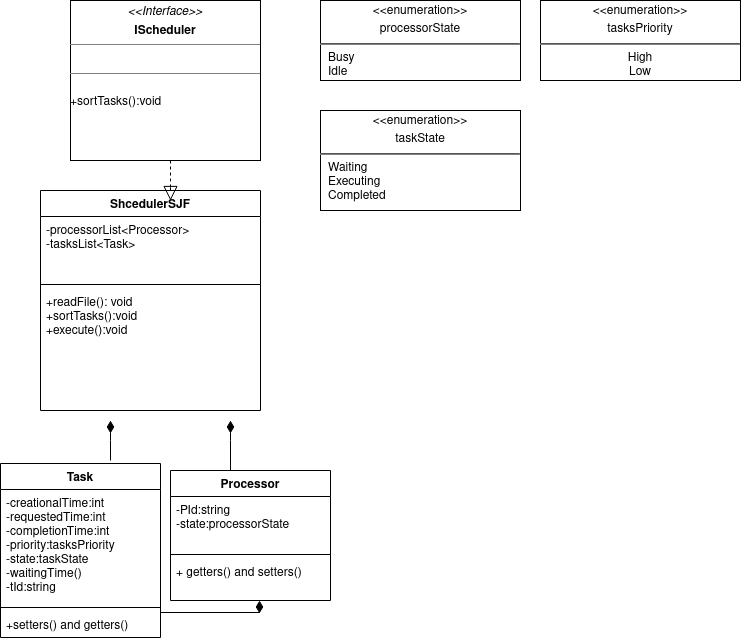

The diagram above was exported from draw.io. Its source (the exported page's mxGraphModel, read from the mxfile embedded in the PNG):
<mxGraphModel dx="1280" dy="632" grid="1" gridSize="10" guides="1" tooltips="1" connect="1" arrows="1" fold="1" page="1" pageScale="1" pageWidth="827" pageHeight="1169" math="0" shadow="0">
  <root>
    <mxCell id="WIyWlLk6GJQsqaUBKTNV-0" />
    <mxCell id="WIyWlLk6GJQsqaUBKTNV-1" parent="WIyWlLk6GJQsqaUBKTNV-0" />
    <mxCell id="GZ4HplDDmVts9qnaKWIo-0" value="Processor" style="swimlane;fontStyle=1;align=center;verticalAlign=top;childLayout=stackLayout;horizontal=1;startSize=26;horizontalStack=0;resizeParent=1;resizeParentMax=0;resizeLast=0;collapsible=1;marginBottom=0;" parent="WIyWlLk6GJQsqaUBKTNV-1" vertex="1">
      <mxGeometry x="240" y="500" width="160" height="130" as="geometry" />
    </mxCell>
    <mxCell id="GZ4HplDDmVts9qnaKWIo-1" value="-PId:string&#10;-state:processorState&#10;&#10;" style="text;strokeColor=none;fillColor=none;align=left;verticalAlign=top;spacingLeft=4;spacingRight=4;overflow=hidden;rotatable=0;points=[[0,0.5],[1,0.5]];portConstraint=eastwest;" parent="GZ4HplDDmVts9qnaKWIo-0" vertex="1">
      <mxGeometry y="26" width="160" height="54" as="geometry" />
    </mxCell>
    <mxCell id="GZ4HplDDmVts9qnaKWIo-2" value="" style="line;strokeWidth=1;fillColor=none;align=left;verticalAlign=middle;spacingTop=-1;spacingLeft=3;spacingRight=3;rotatable=0;labelPosition=right;points=[];portConstraint=eastwest;strokeColor=inherit;" parent="GZ4HplDDmVts9qnaKWIo-0" vertex="1">
      <mxGeometry y="80" width="160" height="8" as="geometry" />
    </mxCell>
    <mxCell id="GZ4HplDDmVts9qnaKWIo-3" value="+ getters() and setters()&#10;&#10;" style="text;strokeColor=none;fillColor=none;align=left;verticalAlign=top;spacingLeft=4;spacingRight=4;overflow=hidden;rotatable=0;points=[[0,0.5],[1,0.5]];portConstraint=eastwest;" parent="GZ4HplDDmVts9qnaKWIo-0" vertex="1">
      <mxGeometry y="88" width="160" height="42" as="geometry" />
    </mxCell>
    <mxCell id="GZ4HplDDmVts9qnaKWIo-8" value="Task" style="swimlane;fontStyle=1;align=center;verticalAlign=top;childLayout=stackLayout;horizontal=1;startSize=26;horizontalStack=0;resizeParent=1;resizeParentMax=0;resizeLast=0;collapsible=1;marginBottom=0;" parent="WIyWlLk6GJQsqaUBKTNV-1" vertex="1">
      <mxGeometry x="70" y="493" width="160" height="174" as="geometry" />
    </mxCell>
    <mxCell id="GZ4HplDDmVts9qnaKWIo-9" value="-creationalTime:int&#10;-requestedTime:int&#10;-completionTime:int&#10;-priority:tasksPriority &#10;-state:taskState&#10;-waitingTime()&#10;-tId:string&#10;&#10;" style="text;strokeColor=none;fillColor=none;align=left;verticalAlign=top;spacingLeft=4;spacingRight=4;overflow=hidden;rotatable=0;points=[[0,0.5],[1,0.5]];portConstraint=eastwest;" parent="GZ4HplDDmVts9qnaKWIo-8" vertex="1">
      <mxGeometry y="26" width="160" height="114" as="geometry" />
    </mxCell>
    <mxCell id="GZ4HplDDmVts9qnaKWIo-10" value="" style="line;strokeWidth=1;fillColor=none;align=left;verticalAlign=middle;spacingTop=-1;spacingLeft=3;spacingRight=3;rotatable=0;labelPosition=right;points=[];portConstraint=eastwest;strokeColor=inherit;" parent="GZ4HplDDmVts9qnaKWIo-8" vertex="1">
      <mxGeometry y="140" width="160" height="8" as="geometry" />
    </mxCell>
    <mxCell id="GZ4HplDDmVts9qnaKWIo-11" value="+setters() and getters()" style="text;strokeColor=none;fillColor=none;align=left;verticalAlign=top;spacingLeft=4;spacingRight=4;overflow=hidden;rotatable=0;points=[[0,0.5],[1,0.5]];portConstraint=eastwest;" parent="GZ4HplDDmVts9qnaKWIo-8" vertex="1">
      <mxGeometry y="148" width="160" height="26" as="geometry" />
    </mxCell>
    <mxCell id="GZ4HplDDmVts9qnaKWIo-12" value="ShcedulerSJF" style="swimlane;fontStyle=1;align=center;verticalAlign=top;childLayout=stackLayout;horizontal=1;startSize=26;horizontalStack=0;resizeParent=1;resizeParentMax=0;resizeLast=0;collapsible=1;marginBottom=0;" parent="WIyWlLk6GJQsqaUBKTNV-1" vertex="1">
      <mxGeometry x="110" y="220" width="220" height="220" as="geometry" />
    </mxCell>
    <mxCell id="GZ4HplDDmVts9qnaKWIo-13" value="-processorList&lt;Processor&gt;&#10;-tasksList&lt;Task&gt;&#10;" style="text;strokeColor=none;fillColor=none;align=left;verticalAlign=top;spacingLeft=4;spacingRight=4;overflow=hidden;rotatable=0;points=[[0,0.5],[1,0.5]];portConstraint=eastwest;" parent="GZ4HplDDmVts9qnaKWIo-12" vertex="1">
      <mxGeometry y="26" width="220" height="64" as="geometry" />
    </mxCell>
    <mxCell id="GZ4HplDDmVts9qnaKWIo-14" value="" style="line;strokeWidth=1;fillColor=none;align=left;verticalAlign=middle;spacingTop=-1;spacingLeft=3;spacingRight=3;rotatable=0;labelPosition=right;points=[];portConstraint=eastwest;strokeColor=inherit;" parent="GZ4HplDDmVts9qnaKWIo-12" vertex="1">
      <mxGeometry y="90" width="220" height="8" as="geometry" />
    </mxCell>
    <mxCell id="GZ4HplDDmVts9qnaKWIo-15" value="+readFile(): void&#10;+sortTasks():void&#10;+execute():void&#10;" style="text;strokeColor=none;fillColor=none;align=left;verticalAlign=top;spacingLeft=4;spacingRight=4;overflow=hidden;rotatable=0;points=[[0,0.5],[1,0.5]];portConstraint=eastwest;" parent="GZ4HplDDmVts9qnaKWIo-12" vertex="1">
      <mxGeometry y="98" width="220" height="122" as="geometry" />
    </mxCell>
    <mxCell id="GZ4HplDDmVts9qnaKWIo-17" value="&lt;p style=&quot;margin:0px;margin-top:4px;text-align:center;&quot;&gt;&lt;i&gt;&amp;lt;&amp;lt;Interface&amp;gt;&amp;gt;&lt;/i&gt;&lt;b&gt;&lt;br&gt;&lt;/b&gt;&lt;/p&gt;&lt;p style=&quot;margin:0px;margin-top:4px;text-align:center;&quot;&gt;&lt;b&gt;IScheduler&lt;/b&gt;&lt;br&gt;&lt;b&gt;&lt;/b&gt;&lt;/p&gt;&lt;hr size=&quot;1&quot;&gt;&lt;p style=&quot;margin:0px;margin-left:4px;&quot;&gt;&lt;br&gt;&lt;/p&gt;&lt;hr size=&quot;1&quot;&gt;&lt;br&gt;&lt;div&gt;+sortTasks():void&lt;/div&gt;" style="verticalAlign=top;align=left;overflow=fill;fontSize=12;fontFamily=Helvetica;html=1;" parent="WIyWlLk6GJQsqaUBKTNV-1" vertex="1">
      <mxGeometry x="140" y="30" width="190" height="160" as="geometry" />
    </mxCell>
    <mxCell id="GZ4HplDDmVts9qnaKWIo-26" value="" style="html=1;endArrow=diamondThin;endFill=1;edgeStyle=elbowEdgeStyle;elbow=vertical;endSize=10;rounded=0;" parent="WIyWlLk6GJQsqaUBKTNV-1" edge="1">
      <mxGeometry width="160" relative="1" as="geometry">
        <mxPoint x="180" y="490" as="sourcePoint" />
        <mxPoint x="180" y="450" as="targetPoint" />
        <Array as="points">
          <mxPoint x="180" y="470" />
        </Array>
      </mxGeometry>
    </mxCell>
    <mxCell id="GZ4HplDDmVts9qnaKWIo-27" value="" style="endArrow=block;dashed=1;endFill=0;endSize=12;html=1;rounded=0;" parent="WIyWlLk6GJQsqaUBKTNV-1" edge="1">
      <mxGeometry width="160" relative="1" as="geometry">
        <mxPoint x="240" y="190" as="sourcePoint" />
        <mxPoint x="240" y="230" as="targetPoint" />
        <Array as="points">
          <mxPoint x="240" y="200" />
          <mxPoint x="240" y="210" />
          <mxPoint x="240" y="220" />
        </Array>
      </mxGeometry>
    </mxCell>
    <mxCell id="GZ4HplDDmVts9qnaKWIo-28" value="&lt;p style=&quot;margin:0px;margin-top:4px;text-align:center;&quot;&gt;&amp;lt;&amp;lt;enumeration&amp;gt;&amp;gt;&lt;br&gt;&lt;/p&gt;&lt;p style=&quot;margin:0px;margin-top:4px;text-align:center;&quot;&gt;processorState&lt;/p&gt;&lt;hr&gt;&lt;p style=&quot;margin:0px;margin-left:8px;text-align:left;&quot;&gt;Busy&lt;/p&gt;&lt;p style=&quot;margin:0px;margin-left:8px;text-align:left;&quot;&gt;Idle&lt;br&gt;&lt;/p&gt;" style="shape=rect;html=1;overflow=fill;whiteSpace=wrap;" parent="WIyWlLk6GJQsqaUBKTNV-1" vertex="1">
      <mxGeometry x="390" y="30" width="200" height="80" as="geometry" />
    </mxCell>
    <mxCell id="GZ4HplDDmVts9qnaKWIo-29" value="&lt;p style=&quot;margin:0px;margin-top:4px;text-align:center;&quot;&gt;&amp;lt;&amp;lt;enumeration&amp;gt;&amp;gt;&lt;br&gt;&lt;/p&gt;&lt;p style=&quot;margin:0px;margin-top:4px;text-align:center;&quot;&gt;tasksPriority&lt;/p&gt;&lt;hr&gt;&lt;div&gt;High&lt;/div&gt;&lt;div&gt;Low&lt;br&gt;&lt;/div&gt;" style="shape=rect;html=1;overflow=fill;whiteSpace=wrap;" parent="WIyWlLk6GJQsqaUBKTNV-1" vertex="1">
      <mxGeometry x="610" y="30" width="200" height="80" as="geometry" />
    </mxCell>
    <mxCell id="GZ4HplDDmVts9qnaKWIo-31" value="&lt;p style=&quot;margin:0px;margin-top:4px;text-align:center;&quot;&gt;&amp;lt;&amp;lt;enumeration&amp;gt;&amp;gt;&lt;br&gt;&lt;/p&gt;&lt;p style=&quot;margin:0px;margin-top:4px;text-align:center;&quot;&gt;taskState&lt;/p&gt;&lt;hr&gt;&lt;p style=&quot;margin:0px;margin-left:8px;text-align:left;&quot;&gt;Waiting&lt;/p&gt;&lt;p style=&quot;margin:0px;margin-left:8px;text-align:left;&quot;&gt;Executing&lt;/p&gt;&lt;p style=&quot;margin:0px;margin-left:8px;text-align:left;&quot;&gt;Completed&lt;br&gt;&lt;/p&gt;&lt;p style=&quot;margin:0px;margin-left:8px;text-align:left;&quot;&gt;&lt;br&gt;&lt;/p&gt;" style="shape=rect;html=1;overflow=fill;whiteSpace=wrap;" parent="WIyWlLk6GJQsqaUBKTNV-1" vertex="1">
      <mxGeometry x="390" y="140" width="200" height="100" as="geometry" />
    </mxCell>
    <mxCell id="GZ4HplDDmVts9qnaKWIo-32" value="" style="html=1;endArrow=diamondThin;endFill=1;edgeStyle=elbowEdgeStyle;elbow=vertical;endSize=10;rounded=0;" parent="WIyWlLk6GJQsqaUBKTNV-1" edge="1">
      <mxGeometry width="160" relative="1" as="geometry">
        <mxPoint x="300" y="500" as="sourcePoint" />
        <mxPoint x="300" y="450" as="targetPoint" />
        <Array as="points">
          <mxPoint x="300" y="470" />
        </Array>
      </mxGeometry>
    </mxCell>
    <mxCell id="CvlfbeYmiIcQoUYaZvva-0" value="" style="html=1;endArrow=diamondThin;endFill=1;edgeStyle=elbowEdgeStyle;elbow=vertical;endSize=10;rounded=0;exitX=1;exitY=0.5;exitDx=0;exitDy=0;" edge="1" parent="WIyWlLk6GJQsqaUBKTNV-1" source="GZ4HplDDmVts9qnaKWIo-11">
      <mxGeometry width="160" relative="1" as="geometry">
        <mxPoint x="330" y="670" as="sourcePoint" />
        <mxPoint x="329" y="630" as="targetPoint" />
        <Array as="points" />
      </mxGeometry>
    </mxCell>
  </root>
</mxGraphModel>